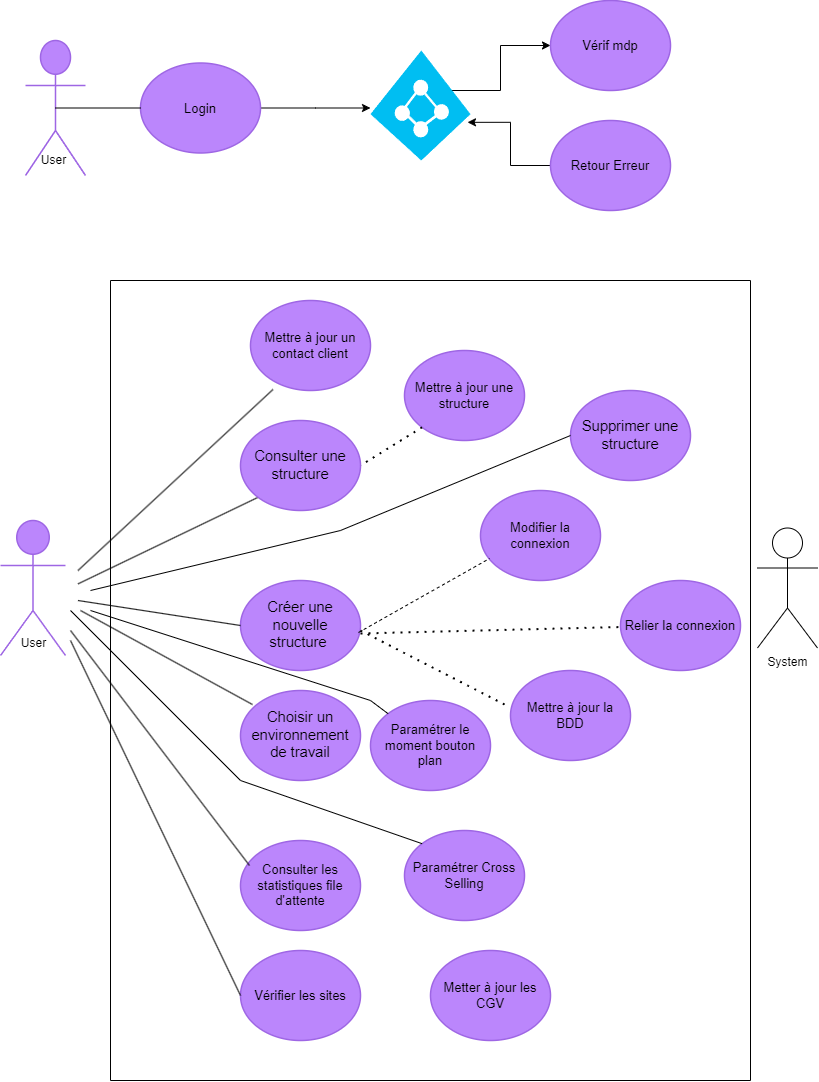

The diagram above was exported from draw.io. Its source (the exported page's mxGraphModel, read from the mxfile embedded in the PNG):
<mxGraphModel dx="1674" dy="756" grid="1" gridSize="10" guides="1" tooltips="1" connect="1" arrows="1" fold="1" page="1" pageScale="1" pageWidth="827" pageHeight="1169" math="0" shadow="0">
  <root>
    <mxCell id="0" />
    <mxCell id="1" parent="0" />
    <mxCell id="ALEbJHu44TWx2CYmj4og-1" value="Support" style="html=1;overflow=block;blockSpacing=1;shape=umlActor;labelPosition=center;verticalLabelPosition=bottom;verticalAlign=top;whiteSpace=nowrap;fontSize=20;fontColor=#ffffff;align=center;spacing=0;strokeColor=#9e66e4;strokeOpacity=100;rounded=1;absoluteArcSize=1;arcSize=9;fillColor=#BB86FC;strokeWidth=1.5;lucidId=rbW.tjDQ~vNc;" parent="1" vertex="1">
      <mxGeometry x="35" y="80" width="60" height="135" as="geometry" />
    </mxCell>
    <mxCell id="zUUmPH8EYZXzUvjQE_-N-26" style="edgeStyle=orthogonalEdgeStyle;rounded=0;orthogonalLoop=1;jettySize=auto;html=1;" parent="1" source="ALEbJHu44TWx2CYmj4og-2" edge="1">
      <mxGeometry relative="1" as="geometry">
        <mxPoint x="380" y="147.5" as="targetPoint" />
      </mxGeometry>
    </mxCell>
    <mxCell id="ALEbJHu44TWx2CYmj4og-2" value="Login" style="html=1;overflow=block;blockSpacing=1;whiteSpace=wrap;ellipse;fontSize=13;spacing=3.8;strokeColor=#9e66e4;strokeOpacity=100;rounded=1;absoluteArcSize=1;arcSize=9;fillColor=#BB86FC;strokeWidth=1.5;lucidId=UcW.hYIpfyJT;" parent="1" vertex="1">
      <mxGeometry x="150" y="102.5" width="120" height="90" as="geometry" />
    </mxCell>
    <mxCell id="ALEbJHu44TWx2CYmj4og-3" value="Vérif mdp" style="html=1;overflow=block;blockSpacing=1;whiteSpace=wrap;ellipse;fontSize=13;spacing=3.8;strokeColor=#9e66e4;strokeOpacity=100;rounded=1;absoluteArcSize=1;arcSize=9;fillColor=#BB86FC;strokeWidth=1.5;lucidId=wdW.OKZsqu8k;" parent="1" vertex="1">
      <mxGeometry x="560" y="40" width="120" height="90" as="geometry" />
    </mxCell>
    <mxCell id="wA0Ug5fI1OKtLd3c9_nP-2" style="edgeStyle=orthogonalEdgeStyle;rounded=0;orthogonalLoop=1;jettySize=auto;html=1;entryX=0.97;entryY=0.653;entryDx=0;entryDy=0;entryPerimeter=0;" parent="1" source="ALEbJHu44TWx2CYmj4og-4" target="wA0Ug5fI1OKtLd3c9_nP-1" edge="1">
      <mxGeometry relative="1" as="geometry" />
    </mxCell>
    <mxCell id="ALEbJHu44TWx2CYmj4og-4" value="Retour Erreur " style="html=1;overflow=block;blockSpacing=1;whiteSpace=wrap;ellipse;fontSize=13;spacing=3.8;strokeColor=#9e66e4;strokeOpacity=100;rounded=1;absoluteArcSize=1;arcSize=9;fillColor=#BB86FC;strokeWidth=1.5;lucidId=JdW.EOtOrzyf;" parent="1" vertex="1">
      <mxGeometry x="560" y="160" width="120" height="90" as="geometry" />
    </mxCell>
    <mxCell id="ALEbJHu44TWx2CYmj4og-5" value="Admin" style="html=1;overflow=block;blockSpacing=1;shape=umlActor;labelPosition=center;verticalLabelPosition=bottom;verticalAlign=top;whiteSpace=nowrap;fontSize=20;fontColor=#ffffff;align=center;spacing=0;strokeColor=#9e66e4;strokeOpacity=100;rounded=1;absoluteArcSize=1;arcSize=9;fillColor=#BB86FC;strokeWidth=1.5;lucidId=QjW.fD2ao0lt;" parent="1" vertex="1">
      <mxGeometry x="10" y="560" width="65" height="135" as="geometry" />
    </mxCell>
    <mxCell id="ALEbJHu44TWx2CYmj4og-9" value="Créer une nouvelle structure " style="html=1;overflow=block;blockSpacing=1;whiteSpace=wrap;ellipse;fontSize=14.7;fontColor=default;spacing=3.8;strokeColor=#9e66e4;strokeOpacity=100;rounded=1;absoluteArcSize=1;arcSize=9;fillColor=#BB86FC;strokeWidth=1.5;lucidId=ipW.0tQQhH7-;" parent="1" vertex="1">
      <mxGeometry x="250" y="620" width="120" height="90" as="geometry" />
    </mxCell>
    <mxCell id="ALEbJHu44TWx2CYmj4og-11" value="Supprimer une structure" style="html=1;overflow=block;blockSpacing=1;whiteSpace=wrap;ellipse;fontSize=14.7;fontColor=default;spacing=3.8;strokeColor=#9e66e4;strokeOpacity=100;rounded=1;absoluteArcSize=1;arcSize=9;fillColor=#BB86FC;strokeWidth=1.5;lucidId=AuW.YZ1PRP7z;" parent="1" vertex="1">
      <mxGeometry x="580" y="430" width="120" height="90" as="geometry" />
    </mxCell>
    <mxCell id="ALEbJHu44TWx2CYmj4og-13" value="Choisir un environnement de travail" style="html=1;overflow=block;blockSpacing=1;whiteSpace=wrap;ellipse;fontSize=14.7;fontColor=default;spacing=3.8;strokeColor=#9e66e4;strokeOpacity=100;rounded=1;absoluteArcSize=1;arcSize=9;fillColor=#BB86FC;strokeWidth=1.5;lucidId=BuW.GnYY5HZO;" parent="1" vertex="1">
      <mxGeometry x="250" y="730" width="120" height="90" as="geometry" />
    </mxCell>
    <mxCell id="ALEbJHu44TWx2CYmj4og-14" value="Mettre à jour un contact client" style="html=1;overflow=block;blockSpacing=1;whiteSpace=wrap;ellipse;fontSize=13;spacing=3.8;strokeColor=#9e66e4;strokeOpacity=100;rounded=1;absoluteArcSize=1;arcSize=9;fillColor=#BB86FC;strokeWidth=1.5;lucidId=CuW.y2Hb5Can;" parent="1" vertex="1">
      <mxGeometry x="260" y="340" width="120" height="90" as="geometry" />
    </mxCell>
    <mxCell id="ALEbJHu44TWx2CYmj4og-15" value="Modifier la connexion " style="html=1;overflow=block;blockSpacing=1;whiteSpace=wrap;ellipse;fontSize=13;spacing=3.8;strokeColor=#9e66e4;strokeOpacity=100;rounded=1;absoluteArcSize=1;arcSize=9;fillColor=#BB86FC;strokeWidth=1.5;lucidId=9vW.Lzl3BwdZ;" parent="1" vertex="1">
      <mxGeometry x="490" y="530" width="120" height="90" as="geometry" />
    </mxCell>
    <mxCell id="ALEbJHu44TWx2CYmj4og-16" value="Relier la connexion" style="html=1;overflow=block;blockSpacing=1;whiteSpace=wrap;ellipse;fontSize=13;spacing=3.8;strokeColor=#9e66e4;strokeOpacity=100;rounded=1;absoluteArcSize=1;arcSize=9;fillColor=#BB86FC;strokeWidth=1.5;lucidId=nwW.XJ9h78ZG;" parent="1" vertex="1">
      <mxGeometry x="630" y="620" width="120" height="90" as="geometry" />
    </mxCell>
    <mxCell id="ALEbJHu44TWx2CYmj4og-17" value="Mettre à jour la BDD" style="html=1;overflow=block;blockSpacing=1;whiteSpace=wrap;ellipse;fontSize=13;spacing=3.8;strokeColor=#9e66e4;strokeOpacity=100;rounded=1;absoluteArcSize=1;arcSize=9;fillColor=#BB86FC;strokeWidth=1.5;lucidId=OwW.KSYpUnPk;" parent="1" vertex="1">
      <mxGeometry x="520" y="710" width="120" height="90" as="geometry" />
    </mxCell>
    <mxCell id="ALEbJHu44TWx2CYmj4og-19" value="Vérifier les sites " style="html=1;overflow=block;blockSpacing=1;whiteSpace=wrap;ellipse;fontSize=13;spacing=3.8;strokeColor=#9e66e4;strokeOpacity=100;rounded=1;absoluteArcSize=1;arcSize=9;fillColor=#BB86FC;strokeWidth=1.5;lucidId=QwW.1L2ExUs4;" parent="1" vertex="1">
      <mxGeometry x="250" y="990" width="120" height="90" as="geometry" />
    </mxCell>
    <mxCell id="ALEbJHu44TWx2CYmj4og-20" value="Consulter les statistiques file d'attente" style="html=1;overflow=block;blockSpacing=1;whiteSpace=wrap;ellipse;fontSize=13;spacing=3.8;strokeColor=#9e66e4;strokeOpacity=100;rounded=1;absoluteArcSize=1;arcSize=9;fillColor=#BB86FC;strokeWidth=1.5;lucidId=AxW.W47D3MM0;" parent="1" vertex="1">
      <mxGeometry x="250" y="880" width="120" height="90" as="geometry" />
    </mxCell>
    <mxCell id="ALEbJHu44TWx2CYmj4og-21" value="Paramétrer le moment bouton plan" style="html=1;overflow=block;blockSpacing=1;whiteSpace=wrap;ellipse;fontSize=13;spacing=3.8;strokeColor=#9e66e4;strokeOpacity=100;rounded=1;absoluteArcSize=1;arcSize=9;fillColor=#BB86FC;strokeWidth=1.5;lucidId=XxW.zuGC530X;" parent="1" vertex="1">
      <mxGeometry x="380" y="740" width="120" height="90" as="geometry" />
    </mxCell>
    <mxCell id="ALEbJHu44TWx2CYmj4og-22" value="Paramétrer Cross Selling" style="html=1;overflow=block;blockSpacing=1;whiteSpace=wrap;ellipse;fontSize=13;spacing=3.8;strokeColor=#9e66e4;strokeOpacity=100;rounded=1;absoluteArcSize=1;arcSize=9;fillColor=#BB86FC;strokeWidth=1.5;lucidId=oyW.HYTAOuDl;" parent="1" vertex="1">
      <mxGeometry x="414" y="870" width="120" height="90" as="geometry" />
    </mxCell>
    <mxCell id="ALEbJHu44TWx2CYmj4og-23" value="Metter à jour les CGV" style="html=1;overflow=block;blockSpacing=1;whiteSpace=wrap;ellipse;fontSize=13;spacing=3.8;strokeColor=#9e66e4;strokeOpacity=100;rounded=1;absoluteArcSize=1;arcSize=9;fillColor=#BB86FC;strokeWidth=1.5;lucidId=MyW.x.cjmApd;" parent="1" vertex="1">
      <mxGeometry x="440" y="990" width="120" height="90" as="geometry" />
    </mxCell>
    <mxCell id="ALEbJHu44TWx2CYmj4og-28" value="Mettre à jour une structure" style="html=1;overflow=block;blockSpacing=1;whiteSpace=wrap;ellipse;fontSize=13;spacing=3.8;strokeColor=#9e66e4;strokeOpacity=100;rounded=1;absoluteArcSize=1;arcSize=9;fillColor=#BB86FC;strokeWidth=1.5;lucidId=eDW..aGgFn7M;" parent="1" vertex="1">
      <mxGeometry x="414" y="390" width="120" height="90" as="geometry" />
    </mxCell>
    <mxCell id="Nl9jXnInObv0xK4P0NFq-1" value="User" style="text;html=1;align=center;verticalAlign=middle;resizable=0;points=[];autosize=1;strokeColor=none;fillColor=none;" parent="1" vertex="1">
      <mxGeometry x="37.5" y="185" width="50" height="30" as="geometry" />
    </mxCell>
    <mxCell id="Nl9jXnInObv0xK4P0NFq-10" value="" style="endArrow=none;dashed=1;html=1;dashPattern=1 3;strokeWidth=2;rounded=0;entryX=-0.033;entryY=0.389;entryDx=0;entryDy=0;entryPerimeter=0;" parent="1" target="ALEbJHu44TWx2CYmj4og-17" edge="1">
      <mxGeometry width="50" height="50" relative="1" as="geometry">
        <mxPoint x="370" y="670" as="sourcePoint" />
        <mxPoint x="440" y="610" as="targetPoint" />
      </mxGeometry>
    </mxCell>
    <mxCell id="Nl9jXnInObv0xK4P0NFq-12" value="" style="endArrow=none;dashed=1;html=1;rounded=0;entryX=0.075;entryY=0.756;entryDx=0;entryDy=0;entryPerimeter=0;exitX=0.983;exitY=0.578;exitDx=0;exitDy=0;exitPerimeter=0;" parent="1" source="ALEbJHu44TWx2CYmj4og-9" target="ALEbJHu44TWx2CYmj4og-15" edge="1">
      <mxGeometry width="50" height="50" relative="1" as="geometry">
        <mxPoint x="390" y="660" as="sourcePoint" />
        <mxPoint x="440" y="610" as="targetPoint" />
      </mxGeometry>
    </mxCell>
    <mxCell id="Nl9jXnInObv0xK4P0NFq-13" value="" style="endArrow=none;dashed=1;html=1;dashPattern=1 3;strokeWidth=2;rounded=0;exitX=1;exitY=0.589;exitDx=0;exitDy=0;exitPerimeter=0;" parent="1" source="ALEbJHu44TWx2CYmj4og-9" target="ALEbJHu44TWx2CYmj4og-16" edge="1">
      <mxGeometry width="50" height="50" relative="1" as="geometry">
        <mxPoint x="370" y="670" as="sourcePoint" />
        <mxPoint x="440" y="610" as="targetPoint" />
      </mxGeometry>
    </mxCell>
    <mxCell id="zUUmPH8EYZXzUvjQE_-N-6" value="" style="endArrow=none;html=1;rounded=0;exitX=0.5;exitY=0.5;exitDx=0;exitDy=0;exitPerimeter=0;entryX=0;entryY=0.5;entryDx=0;entryDy=0;" parent="1" source="ALEbJHu44TWx2CYmj4og-1" target="ALEbJHu44TWx2CYmj4og-2" edge="1">
      <mxGeometry width="50" height="50" relative="1" as="geometry">
        <mxPoint x="95" y="185" as="sourcePoint" />
        <mxPoint x="145" y="135" as="targetPoint" />
      </mxGeometry>
    </mxCell>
    <mxCell id="zUUmPH8EYZXzUvjQE_-N-10" value="" style="endArrow=none;html=1;rounded=0;entryX=0.208;entryY=0.878;entryDx=0;entryDy=0;entryPerimeter=0;" parent="1" edge="1">
      <mxGeometry width="50" height="50" relative="1" as="geometry">
        <mxPoint x="87.5" y="610" as="sourcePoint" />
        <mxPoint x="282.46000000000004" y="429.02" as="targetPoint" />
      </mxGeometry>
    </mxCell>
    <mxCell id="zUUmPH8EYZXzUvjQE_-N-11" value="" style="endArrow=none;html=1;rounded=0;entryX=0;entryY=1;entryDx=0;entryDy=0;" parent="1" target="ALEbJHu44TWx2CYmj4og-12" edge="1">
      <mxGeometry width="50" height="50" relative="1" as="geometry">
        <mxPoint x="87.5" y="623.3987804878049" as="sourcePoint" />
        <mxPoint x="260" y="566.6" as="targetPoint" />
      </mxGeometry>
    </mxCell>
    <mxCell id="zUUmPH8EYZXzUvjQE_-N-12" value="" style="endArrow=none;html=1;rounded=0;entryX=0;entryY=0.5;entryDx=0;entryDy=0;" parent="1" target="ALEbJHu44TWx2CYmj4og-9" edge="1">
      <mxGeometry width="50" height="50" relative="1" as="geometry">
        <mxPoint x="87.5" y="639.9968" as="sourcePoint" />
        <mxPoint x="242.5" y="661.92" as="targetPoint" />
      </mxGeometry>
    </mxCell>
    <mxCell id="zUUmPH8EYZXzUvjQE_-N-13" value="" style="endArrow=none;html=1;rounded=0;entryX=0.075;entryY=0.278;entryDx=0;entryDy=0;entryPerimeter=0;" parent="1" target="ALEbJHu44TWx2CYmj4og-20" edge="1">
      <mxGeometry width="50" height="50" relative="1" as="geometry">
        <mxPoint x="80" y="670" as="sourcePoint" />
        <mxPoint x="230" y="906.32" as="targetPoint" />
      </mxGeometry>
    </mxCell>
    <mxCell id="zUUmPH8EYZXzUvjQE_-N-14" value="" style="endArrow=none;html=1;rounded=0;entryX=0;entryY=0.5;entryDx=0;entryDy=0;" parent="1" target="ALEbJHu44TWx2CYmj4og-19" edge="1">
      <mxGeometry width="50" height="50" relative="1" as="geometry">
        <mxPoint x="80" y="680" as="sourcePoint" />
        <mxPoint x="190" y="700" as="targetPoint" />
      </mxGeometry>
    </mxCell>
    <mxCell id="zUUmPH8EYZXzUvjQE_-N-16" value="" style="endArrow=none;dashed=1;html=1;dashPattern=1 3;strokeWidth=2;rounded=0;entryX=1;entryY=0.5;entryDx=0;entryDy=0;exitX=0;exitY=1;exitDx=0;exitDy=0;" parent="1" source="ALEbJHu44TWx2CYmj4og-28" target="ALEbJHu44TWx2CYmj4og-12" edge="1">
      <mxGeometry width="50" height="50" relative="1" as="geometry">
        <mxPoint x="430" y="510" as="sourcePoint" />
        <mxPoint x="440" y="710" as="targetPoint" />
      </mxGeometry>
    </mxCell>
    <mxCell id="zUUmPH8EYZXzUvjQE_-N-28" style="edgeStyle=orthogonalEdgeStyle;rounded=0;orthogonalLoop=1;jettySize=auto;html=1;" parent="1" target="ALEbJHu44TWx2CYmj4og-3" edge="1">
      <mxGeometry relative="1" as="geometry">
        <Array as="points">
          <mxPoint x="510" y="130" />
          <mxPoint x="510" y="85" />
        </Array>
        <mxPoint x="460" y="130" as="sourcePoint" />
      </mxGeometry>
    </mxCell>
    <mxCell id="ChPWPNGkoyCQCE0RtRcW-1" value="" style="endArrow=none;html=1;rounded=0;entryX=0.1;entryY=0.156;entryDx=0;entryDy=0;entryPerimeter=0;" parent="1" target="ALEbJHu44TWx2CYmj4og-13" edge="1">
      <mxGeometry width="50" height="50" relative="1" as="geometry">
        <mxPoint x="90" y="650" as="sourcePoint" />
        <mxPoint x="200" y="670" as="targetPoint" />
      </mxGeometry>
    </mxCell>
    <mxCell id="ChPWPNGkoyCQCE0RtRcW-2" value="" style="endArrow=none;html=1;rounded=0;entryX=0;entryY=0.5;entryDx=0;entryDy=0;" parent="1" target="ALEbJHu44TWx2CYmj4og-11" edge="1">
      <mxGeometry width="50" height="50" relative="1" as="geometry">
        <mxPoint x="100" y="630" as="sourcePoint" />
        <mxPoint x="420" y="550" as="targetPoint" />
        <Array as="points">
          <mxPoint x="350" y="570" />
        </Array>
      </mxGeometry>
    </mxCell>
    <mxCell id="ChPWPNGkoyCQCE0RtRcW-3" value="" style="endArrow=none;html=1;rounded=0;" parent="1" target="ALEbJHu44TWx2CYmj4og-21" edge="1">
      <mxGeometry width="50" height="50" relative="1" as="geometry">
        <mxPoint x="100" y="650" as="sourcePoint" />
        <mxPoint x="560" y="960" as="targetPoint" />
        <Array as="points">
          <mxPoint x="380" y="740" />
        </Array>
      </mxGeometry>
    </mxCell>
    <mxCell id="ChPWPNGkoyCQCE0RtRcW-4" value="" style="endArrow=none;html=1;rounded=0;entryX=0;entryY=0;entryDx=0;entryDy=0;" parent="1" target="ALEbJHu44TWx2CYmj4og-22" edge="1">
      <mxGeometry width="50" height="50" relative="1" as="geometry">
        <mxPoint x="80" y="650" as="sourcePoint" />
        <mxPoint x="439" y="930" as="targetPoint" />
        <Array as="points">
          <mxPoint x="250" y="820" />
        </Array>
      </mxGeometry>
    </mxCell>
    <mxCell id="ChPWPNGkoyCQCE0RtRcW-6" value="User" style="text;html=1;align=center;verticalAlign=middle;resizable=0;points=[];autosize=1;strokeColor=none;fillColor=none;" parent="1" vertex="1">
      <mxGeometry x="17.5" y="668" width="50" height="30" as="geometry" />
    </mxCell>
    <mxCell id="wA0Ug5fI1OKtLd3c9_nP-1" value="" style="verticalLabelPosition=bottom;html=1;verticalAlign=top;align=center;strokeColor=none;fillColor=#00BEF2;shape=mxgraph.azure.azure_active_directory;" parent="1" vertex="1">
      <mxGeometry x="380" y="90" width="100" height="110" as="geometry" />
    </mxCell>
    <mxCell id="j69v999mrytQlptmuab--1" value="" style="swimlane;startSize=0;" vertex="1" parent="1">
      <mxGeometry x="120" y="320" width="640" height="800" as="geometry" />
    </mxCell>
    <mxCell id="ALEbJHu44TWx2CYmj4og-12" value="Consulter une structure " style="html=1;overflow=block;blockSpacing=1;whiteSpace=wrap;ellipse;fontSize=14.7;fontColor=default;spacing=3.8;strokeColor=#9e66e4;strokeOpacity=100;rounded=1;absoluteArcSize=1;arcSize=9;fillColor=#BB86FC;strokeWidth=1.5;lucidId=BuW.1AfRD1sQ;" parent="j69v999mrytQlptmuab--1" vertex="1">
      <mxGeometry x="130" y="140" width="120" height="90" as="geometry" />
    </mxCell>
    <mxCell id="j69v999mrytQlptmuab--2" value="System" style="shape=umlActor;verticalLabelPosition=bottom;verticalAlign=top;html=1;outlineConnect=0;" vertex="1" parent="1">
      <mxGeometry x="767" y="567.5" width="60" height="120" as="geometry" />
    </mxCell>
  </root>
</mxGraphModel>